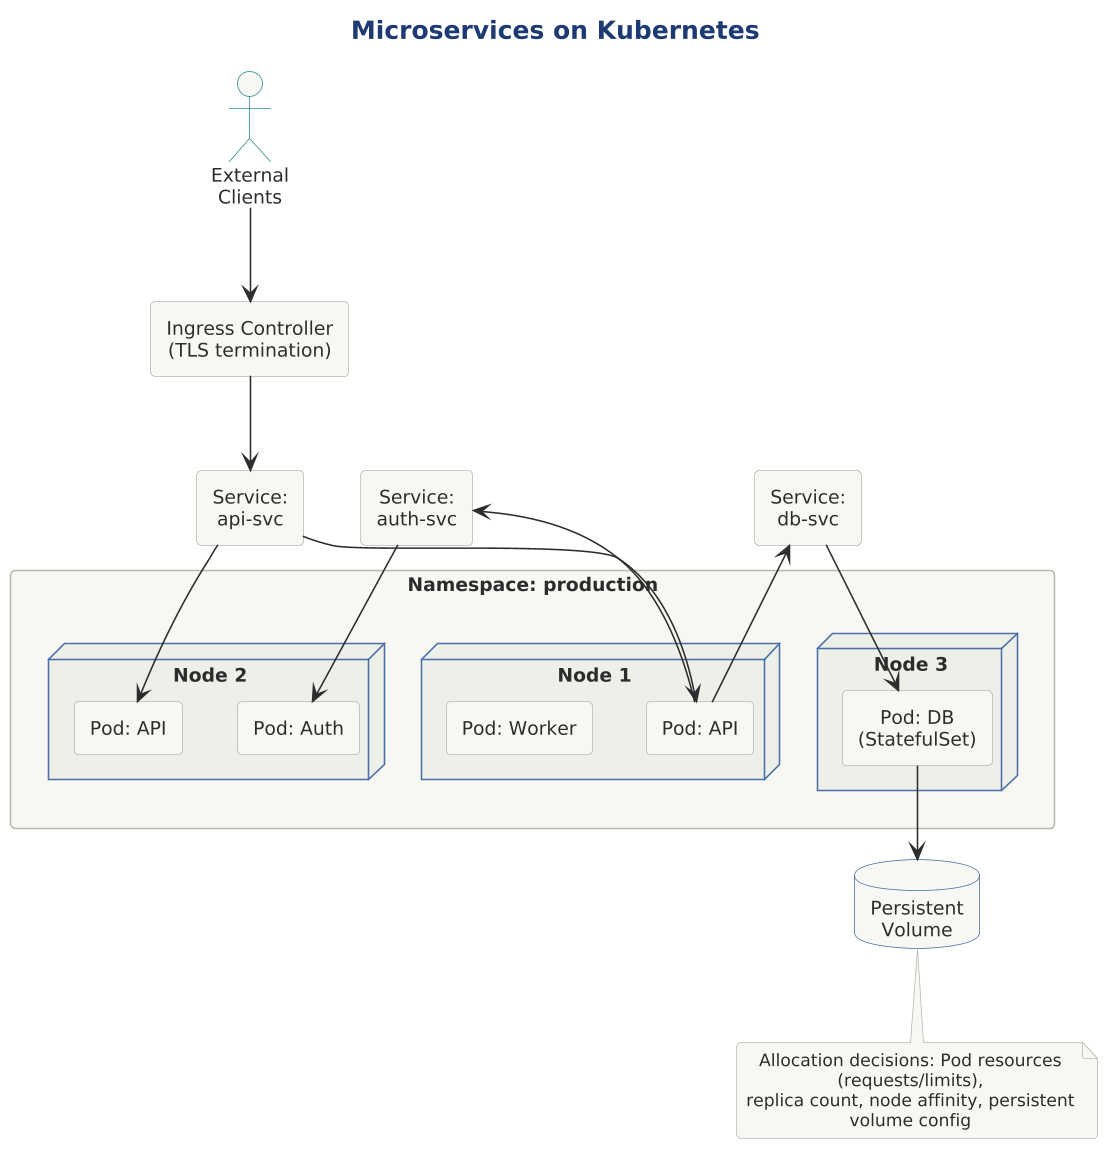

The diagram above was rendered by PlantUML. Its source (embedded in the PNG):
@startuml

skinparam dpi 150




title Microservices on Kubernetes

!include ../../../../../../tooling/styles/plantuml/structural/deployment-diagram-style.iuml

actor "External\nClients" as clients

rectangle "Ingress Controller\n(TLS termination)" as ingress

package "Namespace: production" {
    
    node "Node 1" as node1 {
        rectangle "Pod: API" as apiPod1
        rectangle "Pod: Worker" as workerPod
    }
    
    node "Node 2" as node2 {
        rectangle "Pod: API" as apiPod2
        rectangle "Pod: Auth" as authPod
    }
    
    node "Node 3" as node3 {
        rectangle "Pod: DB\n(StatefulSet)" as dbPod
    }
}

rectangle "Service:\napi-svc" as apiSvc
rectangle "Service:\nauth-svc" as authSvc
rectangle "Service:\ndb-svc" as dbSvc

database "Persistent\nVolume" as pv

clients -down-> ingress
ingress -down-> apiSvc
apiSvc --> apiPod1
apiSvc --> apiPod2
apiPod1 --> authSvc
authSvc --> authPod
apiPod1 --> dbSvc
dbSvc --> dbPod
dbPod -down-> pv

note bottom
  Allocation decisions: Pod resources (requests/limits),
  replica count, node affinity, persistent volume config
end note

@enduml